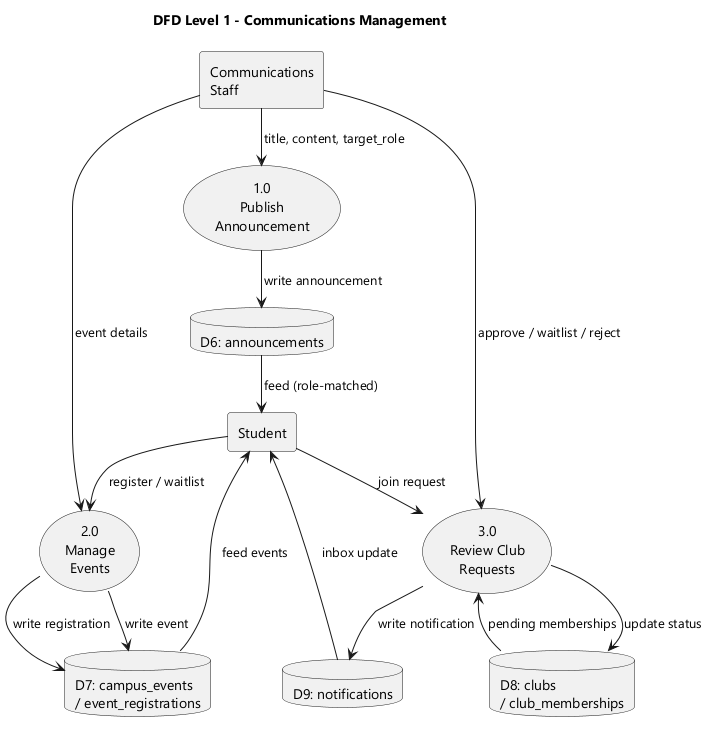

The diagram above was rendered by PlantUML. Its source (embedded in the PNG):
@startuml
' DFD Level 1 - Communications
!pragma layout smetana
skinparam monochrome true
skinparam shadowing false
skinparam defaultFontName "Segoe UI"
title DFD Level 1 - Communications Management

rectangle "Communications\nStaff" as CS
rectangle "Student" as STU

usecase "1.0\nPublish\nAnnouncement" as P1
usecase "2.0\nManage\nEvents" as P2
usecase "3.0\nReview Club\nRequests" as P3

database "D6: announcements" as D6
database "D7: campus_events\n/ event_registrations" as D7
database "D8: clubs\n/ club_memberships" as D8
database "D9: notifications" as D9

CS --> P1 : title, content, target_role
P1 --> D6 : write announcement
D6 --> STU : feed (role-matched)

CS --> P2 : event details
P2 --> D7 : write event
D7 --> STU : feed events
STU --> P2 : register / waitlist
P2 --> D7 : write registration

STU --> P3 : join request
D8 --> P3 : pending memberships
CS --> P3 : approve / waitlist / reject
P3 --> D8 : update status
P3 --> D9 : write notification
D9 --> STU : inbox update
@enduml